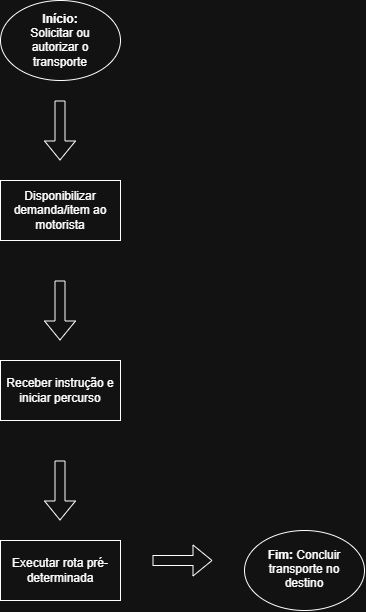

The diagram above was exported from draw.io. Its source (the exported page's mxGraphModel, read from the mxfile embedded in the PNG):
<mxGraphModel dx="1414" dy="743" grid="1" gridSize="10" guides="1" tooltips="1" connect="1" arrows="1" fold="1" page="1" pageScale="1" pageWidth="827" pageHeight="1169" math="0" shadow="0">
  <root>
    <mxCell id="0" />
    <mxCell id="1" parent="0" />
    <mxCell id="AJFWRvg8ua_G0g7xjf5Z-2" parent="1" style="ellipse;whiteSpace=wrap;html=1;shapeInside=1;" value="&lt;b&gt;Início:&lt;/b&gt; Solicitar ou autorizar o transporte" vertex="1">
      <mxGeometry height="80" width="120" x="50" y="40" as="geometry" />
    </mxCell>
    <mxCell id="AJFWRvg8ua_G0g7xjf5Z-3" parent="1" style="rounded=0;whiteSpace=wrap;html=1;" value="Disponibilizar demanda/item ao motorista" vertex="1">
      <mxGeometry height="60" width="120" x="50" y="220" as="geometry" />
    </mxCell>
    <mxCell id="AJFWRvg8ua_G0g7xjf5Z-4" parent="1" style="rounded=0;whiteSpace=wrap;html=1;" value="Receber instrução e iniciar percurso" vertex="1">
      <mxGeometry height="60" width="120" x="50" y="400" as="geometry" />
    </mxCell>
    <mxCell id="AJFWRvg8ua_G0g7xjf5Z-5" parent="1" style="rounded=0;whiteSpace=wrap;html=1;" value="Executar rota pré-determinada" vertex="1">
      <mxGeometry height="60" width="120" x="50" y="580" as="geometry" />
    </mxCell>
    <mxCell id="AJFWRvg8ua_G0g7xjf5Z-7" parent="1" style="ellipse;whiteSpace=wrap;html=1;shapeInside=1;" value="&lt;b&gt;Fim:&lt;/b&gt; Concluir transporte no destino" vertex="1">
      <mxGeometry height="80" width="120" x="294" y="570" as="geometry" />
    </mxCell>
    <mxCell id="AJFWRvg8ua_G0g7xjf5Z-8" edge="1" parent="1" style="shape=flexArrow;endArrow=classic;html=1;rounded=0;" value="">
      <mxGeometry height="50" relative="1" width="50" as="geometry">
        <mxPoint x="202" y="600" as="sourcePoint" />
        <mxPoint x="262" y="600" as="targetPoint" />
      </mxGeometry>
    </mxCell>
    <mxCell id="AJFWRvg8ua_G0g7xjf5Z-10" edge="1" parent="1" style="shape=flexArrow;endArrow=classic;html=1;rounded=0;" value="">
      <mxGeometry height="50" relative="1" width="50" as="geometry">
        <mxPoint x="109.5" y="140" as="sourcePoint" />
        <mxPoint x="109.5" y="200" as="targetPoint" />
      </mxGeometry>
    </mxCell>
    <mxCell id="AJFWRvg8ua_G0g7xjf5Z-11" edge="1" parent="1" style="shape=flexArrow;endArrow=classic;html=1;rounded=0;" value="">
      <mxGeometry height="50" relative="1" width="50" as="geometry">
        <mxPoint x="109.5" y="320" as="sourcePoint" />
        <mxPoint x="109.5" y="380" as="targetPoint" />
      </mxGeometry>
    </mxCell>
    <mxCell id="AJFWRvg8ua_G0g7xjf5Z-12" edge="1" parent="1" style="shape=flexArrow;endArrow=classic;html=1;rounded=0;" value="">
      <mxGeometry height="50" relative="1" width="50" as="geometry">
        <mxPoint x="109.5" y="500" as="sourcePoint" />
        <mxPoint x="109.5" y="560" as="targetPoint" />
      </mxGeometry>
    </mxCell>
  </root>
</mxGraphModel>